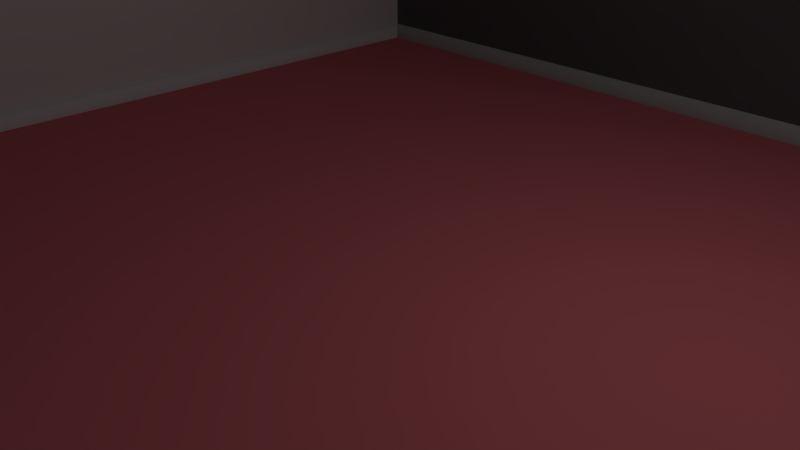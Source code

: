 # Source: room.blend  (saved by Blender 2.79.0; exported with 4.5.12 LTS)
import bpy
from mathutils import Matrix  # noqa: F401  (used for matrix-valued properties, if any)

bpy.ops.wm.read_factory_settings(use_empty=True)
scene = bpy.context.scene
scene.name = 'Scene'

# ---- collections
col_collection_1 = bpy.data.collections.new('Collection 1'); scene.collection.children.link(col_collection_1)

# ---- materials (node trees are filled in below, after node groups)
mat_boards = bpy.data.materials.new('Boards')
mat_boards.alpha_threshold = 0.0
mat_boards.use_transparent_shadow = False
mat_boards.preview_render_type = 'FLAT'
mat_boards.roughness = 0.5
mat_boards.specular_intensity = 0.9
mat_material = bpy.data.materials.new('Material')
mat_material.alpha_threshold = 0.0
mat_material.use_transparent_shadow = False
mat_material.preview_render_type = 'FLAT'
mat_material.diffuse_color = (1.0, 1.0, 1.0, 1.0)
mat_material.roughness = 0.5
mat_material.line_color = (0.0, 0.0, 0.0, 1.0)
mat_wall = bpy.data.materials.new('wall')
mat_wall.alpha_threshold = 0.0
mat_wall.use_transparent_shadow = False
mat_wall.preview_render_type = 'FLAT'
mat_wall.roughness = 0.5
mat_carpet = bpy.data.materials.new('carpet')
mat_carpet.alpha_threshold = 0.0
mat_carpet.use_transparent_shadow = False
mat_carpet.diffuse_color = (0.8, 0.198, 0.2245, 1.0)
mat_carpet.roughness = 0.5
mat_material_006 = bpy.data.materials.new('Material.006')
mat_material_006.alpha_threshold = 0.0
mat_material_006.use_transparent_shadow = False
mat_material_006.diffuse_color = (0.64, 0.64, 0.64, 1.0)
mat_material_006.specular_color = (0.5, 0.5, 0.5)
mat_material_006.roughness = 0.5
mat_material_006.specular_intensity = 1.0

# ---- material node trees

# ---- world
world_world = bpy.data.worlds.new('World'); scene.world = world_world
world_world.color = (0.05088, 0.05088, 0.05088)
world_world.use_sun_shadow = False
world_world.sun_shadow_jitter_overblur = 0.0
world_world.cycles.sampling_method = 'MANUAL'

# ---- cameras
cam_camera = bpy.data.cameras.new('Camera')
cam_camera.clip_end = 100.0
cam_camera.lens = 35.0
cam_camera.sensor_width = 32.0
cam_camera.sensor_height = 18.0
cam_camera.ortho_scale = 7.314
cam_camera.dof.focus_distance = 0.0
cam_camera.dof.aperture_fstop = 128.0

# ---- lights
light_lamp = bpy.data.lights.new('Lamp', 'POINT')
light_lamp.transmission_factor = 0.0
light_lamp.cutoff_distance = 30.0
light_lamp.energy = 100.0
light_lamp.shadow_buffer_clip_start = 1.001
light_lamp.shadow_soft_size = 0.1
light_lamp.shadow_maximum_resolution = 0.006
light_lamp.use_absolute_resolution = True

# ---- meshes
me_cylinder = bpy.data.meshes.new('Cylinder')
me_cylinder.from_pydata([(0.0, 1.0, -1.0), (0.0, 1.0, 1.0), (0.1951, 0.9808, -1.0), (0.1951, 0.9808, 1.0), (0.3827, 0.9239, -1.0), (0.3827, 0.9239, 1.0), (0.5556, 0.8315, -1.0), (0.5556, 0.8315, 1.0), (0.7071, 0.7071, -1.0), (0.7071, 0.7071, 1.0), (0.8315, 0.5556, -1.0), (0.8315, 0.5556, 1.0), (0.9239, 0.3827, -1.0), (0.9239, 0.3827, 1.0), (0.9808, 0.1951, -1.0), (0.9808, 0.1951, 1.0), (1.0, 7.55e-08, -1.0), (1.0, 7.55e-08, 1.0), (0.9808, -0.1951, -1.0), (0.9808, -0.1951, 1.0), (0.9239, -0.3827, -1.0), (0.9239, -0.3827, 1.0), (0.8315, -0.5556, -1.0), (0.8315, -0.5556, 1.0), (0.7071, -0.7071, -1.0), (0.7071, -0.7071, 1.0), (0.5556, -0.8315, -1.0), (0.5556, -0.8315, 1.0), (0.3827, -0.9239, -1.0), (0.3827, -0.9239, 1.0), (0.1951, -0.9808, -1.0), (0.1951, -0.9808, 1.0), (-3.258e-07, -1.0, -1.0), (-3.258e-07, -1.0, 1.0), (-0.1951, -0.9808, -1.0), (-0.1951, -0.9808, 1.0), (-0.3827, -0.9239, -1.0), (-0.3827, -0.9239, 1.0), (-0.5556, -0.8315, -1.0), (-0.5556, -0.8315, 1.0), (-0.7071, -0.7071, -1.0), (-0.7071, -0.7071, 1.0), (-0.8315, -0.5556, -1.0), (-0.8315, -0.5556, 1.0), (-0.9239, -0.3827, -1.0), (-0.9239, -0.3827, 1.0), (-0.9808, -0.1951, -1.0), (-0.9808, -0.1951, 1.0), (-1.0, 9.656e-07, -1.0), (-1.0, 9.656e-07, 1.0), (-0.9808, 0.1951, -1.0), (-0.9808, 0.1951, 1.0), (-0.9239, 0.3827, -1.0), (-0.9239, 0.3827, 1.0), (-0.8315, 0.5556, -1.0), (-0.8315, 0.5556, 1.0), (-0.7071, 0.7071, -1.0), (-0.7071, 0.7071, 1.0), (-0.5556, 0.8315, -1.0), (-0.5556, 0.8315, 1.0), (-0.3827, 0.9239, -1.0), (-0.3827, 0.9239, 1.0), (-0.1951, 0.9808, -1.0), (-0.1951, 0.9808, 1.0)], [], [(0, 1, 3, 2), (2, 3, 5, 4), (4, 5, 7, 6), (6, 7, 9, 8), (8, 9, 11, 10), (10, 11, 13, 12), (12, 13, 15, 14), (14, 15, 17, 16), (16, 17, 19, 18), (18, 19, 21, 20), (20, 21, 23, 22), (22, 23, 25, 24), (24, 25, 27, 26), (26, 27, 29, 28), (28, 29, 31, 30), (30, 31, 33, 32), (32, 33, 35, 34), (34, 35, 37, 36), (36, 37, 39, 38), (38, 39, 41, 40), (40, 41, 43, 42), (42, 43, 45, 44), (44, 45, 47, 46), (46, 47, 49, 48), (48, 49, 51, 50), (50, 51, 53, 52), (52, 53, 55, 54), (54, 55, 57, 56), (56, 57, 59, 58), (58, 59, 61, 60), (3, 1, 63, 61, 59, 57, 55, 53, 51, 49, 47, 45, 43, 41, 39, 37, 35, 33, 31, 29, 27, 25, 23, 21, 19, 17, 15, 13, 11, 9, 7, 5), (60, 61, 63, 62), (62, 63, 1, 0), (0, 2, 4, 6, 8, 10, 12, 14, 16, 18, 20, 22, 24, 26, 28, 30, 32, 34, 36, 38, 40, 42, 44, 46, 48, 50, 52, 54, 56, 58, 60, 62)])
me_cylinder.materials.append(mat_boards)
me_cylinder.use_remesh_preserve_volume = False
me_cylinder.use_remesh_preserve_attributes = False
me_cylinder.use_mirror_vertex_groups = False
me_cylinder.update()
me_plane = bpy.data.meshes.new('Plane')
me_plane.from_pydata([(-1.0, -1.0, 0.0), (1.0, -1.0, 0.0), (-1.0, 1.0, 0.0), (1.0, 1.0, 0.0)], [], [(0, 1, 3, 2)])
_uv = me_plane.uv_layers.new(name='UVMap')
_uv.uv.foreach_set('vector', [0.0, 2.086e-07, 1.0, 0.0, 1.0, 1.0, 2.086e-07, 1.0])
me_plane.materials.append(mat_boards)
me_plane.use_remesh_preserve_volume = False
me_plane.use_remesh_preserve_attributes = False
me_plane.use_mirror_vertex_groups = False
me_plane.update()
me_plane_008 = bpy.data.meshes.new('Plane.008')
me_plane_008.from_pydata([(-1.0, -1.0, 0.0), (1.0, -1.0, 0.0), (-1.0, 1.0, 0.0), (1.0, 1.0, 0.0)], [], [(0, 1, 3, 2)])
me_plane_008.materials.append(mat_material)
me_plane_008.use_remesh_preserve_volume = False
me_plane_008.use_remesh_preserve_attributes = False
me_plane_008.use_mirror_vertex_groups = False
me_plane_008.update()
me_plane_007 = bpy.data.meshes.new('Plane.007')
me_plane_007.from_pydata([(-1.0, -1.0, 0.0), (1.0, -1.0, 0.0), (-1.0, 1.0, 0.0), (1.0, 1.0, 0.0)], [], [(0, 1, 3, 2)])
_uv = me_plane_007.uv_layers.new(name='UVMap')
_uv.uv.foreach_set('vector', [0.0, 2.086e-07, 1.0, 0.0, 1.0, 1.0, 2.086e-07, 1.0])
me_plane_007.materials.append(mat_wall)
me_plane_007.use_remesh_preserve_volume = False
me_plane_007.use_remesh_preserve_attributes = False
me_plane_007.use_mirror_vertex_groups = False
me_plane_007.update()
me_plane_006 = bpy.data.meshes.new('Plane.006')
me_plane_006.from_pydata([(-1.0, -1.0, 0.0), (1.0, -1.0, 0.0), (-1.0, 1.0, 0.0), (1.0, 1.0, 0.0)], [], [(0, 1, 3, 2)])
_uv = me_plane_006.uv_layers.new(name='UVMap')
_uv.uv.foreach_set('vector', [0.0, 2.086e-07, 1.0, 0.0, 1.0, 1.0, 2.086e-07, 1.0])
me_plane_006.materials.append(mat_carpet)
me_plane_006.use_remesh_preserve_volume = False
me_plane_006.use_remesh_preserve_attributes = False
me_plane_006.use_mirror_vertex_groups = False
me_plane_006.update()
me_plane_005 = bpy.data.meshes.new('Plane.005')
me_plane_005.from_pydata([(-1.0, -1.0, 0.0), (1.0, -1.0, 0.0), (-1.0, 1.0, 0.0), (1.0, 1.0, 0.0)], [], [(0, 1, 3, 2)])
_uv = me_plane_005.uv_layers.new(name='UVMap')
_uv.uv.foreach_set('vector', [0.0, 2.086e-07, 1.0, 0.0, 1.0, 1.0, 2.086e-07, 1.0])
me_plane_005.materials.append(mat_wall)
me_plane_005.use_remesh_preserve_volume = False
me_plane_005.use_remesh_preserve_attributes = False
me_plane_005.use_mirror_vertex_groups = False
me_plane_005.update()
me_plane_003 = bpy.data.meshes.new('Plane.003')
me_plane_003.from_pydata([(-1.0, -1.0, 0.0), (1.0, -1.0, 0.0), (-1.0, 1.0, 0.0), (1.0, 1.0, 0.0)], [], [(0, 1, 3, 2)])
_uv = me_plane_003.uv_layers.new(name='UVMap')
_uv.uv.foreach_set('vector', [0.0, 2.086e-07, 1.0, 0.0, 1.0, 1.0, 2.086e-07, 1.0])
me_plane_003.materials.append(mat_wall)
me_plane_003.use_remesh_preserve_volume = False
me_plane_003.use_remesh_preserve_attributes = False
me_plane_003.use_mirror_vertex_groups = False
me_plane_003.update()
me_plane_002 = bpy.data.meshes.new('Plane.002')
me_plane_002.from_pydata([(-8.0, 0.0, 4.5), (8.0, 0.0, 4.5), (8.0, 0.0, -4.5), (-8.0, 0.0, -4.5)], [], [(0, 1, 2, 3)])
me_plane_002.polygons.foreach_set('use_smooth', [True] * 1)
_uv = me_plane_002.uv_layers.new(name='UVMap')
_uv.uv.foreach_set('vector', [9.1e-05, 9.1e-05, 0.8324, 9.1e-05, 0.8324, 0.9999, 9.1e-05, 0.9999])
me_plane_002.materials.append(mat_material_006)
me_plane_002.use_remesh_preserve_volume = False
me_plane_002.use_remesh_preserve_attributes = False
me_plane_002.use_mirror_vertex_groups = False
me_plane_002.update()
me_plane_002.normals_split_custom_set([tuple(v) for v in zip(*[iter([0.0, 1.0, 0.0, 0.0, 1.0, 0.0, 0.0, 1.0, 0.0, 0.0, 1.0, 0.0])] * 3)])

# ---- objects
ob_cylinder_010 = bpy.data.objects.new('Cylinder.010', me_cylinder)
ob_cylinder_009 = bpy.data.objects.new('Cylinder.009', me_cylinder)
ob_cylinder_008 = bpy.data.objects.new('Cylinder.008', me_cylinder)
ob_cylinder_007 = bpy.data.objects.new('Cylinder.007', me_cylinder)
ob_cylinder_006 = bpy.data.objects.new('Cylinder.006', me_cylinder)
ob_cylinder_005 = bpy.data.objects.new('Cylinder.005', me_cylinder)
ob_cylinder_004 = bpy.data.objects.new('Cylinder.004', me_cylinder)
ob_cylinder_003 = bpy.data.objects.new('Cylinder.003', me_cylinder)
ob_cylinder_000 = bpy.data.objects.new('Cylinder.000', me_cylinder)
ob_plane_011 = bpy.data.objects.new('Plane.011', me_plane)
ob_plane_010 = bpy.data.objects.new('Plane.010', me_plane)
ob_plane_009 = bpy.data.objects.new('Plane.009', me_plane)
ob_plane_008 = bpy.data.objects.new('Plane.008', me_plane)
ob_plane_007 = bpy.data.objects.new('Plane.007', me_plane)
ob_cylinder_002 = bpy.data.objects.new('Cylinder.002', me_cylinder)
ob_cylinder_001 = bpy.data.objects.new('Cylinder.001', me_cylinder)
ob_plane_006 = bpy.data.objects.new('Plane.006', me_plane_008)
ob_plane_005 = bpy.data.objects.new('Plane.005', me_plane_007)
ob_plane_004 = bpy.data.objects.new('Plane.004', me_plane_006)
ob_plane_003 = bpy.data.objects.new('Plane.003', me_plane_005)
ob_plane_001 = bpy.data.objects.new('Plane.001', me_plane_003)
ob_plane_002 = bpy.data.objects.new('Plane.002', me_plane_002)
ob_plane = bpy.data.objects.new('Plane', me_plane)
ob_lamp = bpy.data.objects.new('Lamp', light_lamp)
ob_camera = bpy.data.objects.new('Camera', cam_camera)

# ---- transforms, parenting, visibility, modifiers, constraints
ob_cylinder_010.location = (-8.0, 0.0, 0.0)
ob_cylinder_010.rotation_euler = (-4.712, 1.571, 0.0)
ob_cylinder_010.scale = (0.25, 0.25, 8.0)
ob_cylinder_010.lineart.crease_threshold = 0.0
ob_cylinder_009.location = (0.0, -8.0, 0.0)
ob_cylinder_009.rotation_euler = (-3.142, 1.571, 0.0)
ob_cylinder_009.scale = (0.25, 0.25, 8.0)
ob_cylinder_009.lineart.crease_threshold = 0.0
ob_cylinder_008.location = (8.0, 0.0, 0.0)
ob_cylinder_008.rotation_euler = (-1.571, 1.571, 0.0)
ob_cylinder_008.scale = (0.25, 0.25, 8.0)
ob_cylinder_008.lineart.crease_threshold = 0.0
ob_cylinder_007.location = (0.0, 8.0, 0.0)
ob_cylinder_007.rotation_euler = (-0.0, 1.571, 0.0)
ob_cylinder_007.scale = (0.25, 0.25, 8.0)
ob_cylinder_007.lineart.crease_threshold = 0.0
ob_cylinder_006.location = (0.0, 8.0, 0.0)
ob_cylinder_006.rotation_euler = (-0.0, 1.571, 0.0)
ob_cylinder_006.scale = (0.25, 0.25, 8.0)
ob_cylinder_006.lineart.crease_threshold = 0.0
ob_cylinder_005.location = (-8.0, 0.0, 5.0)
ob_cylinder_005.rotation_euler = (-4.712, 1.571, 0.0)
ob_cylinder_005.scale = (0.5, 0.25, 8.0)
ob_cylinder_005.lineart.crease_threshold = 0.0
ob_cylinder_004.location = (0.0, -8.0, 5.0)
ob_cylinder_004.rotation_euler = (-3.142, 1.571, 0.0)
ob_cylinder_004.scale = (0.5, 0.25, 8.0)
ob_cylinder_004.lineart.crease_threshold = 0.0
ob_cylinder_003.location = (8.0, 0.0, 5.0)
ob_cylinder_003.rotation_euler = (-1.571, 1.571, 0.0)
ob_cylinder_003.scale = (0.5, 0.25, 8.0)
ob_cylinder_003.lineart.crease_threshold = 0.0
ob_cylinder_000.location = (0.0, 8.0, 5.0)
ob_cylinder_000.rotation_euler = (-0.0, 1.571, 0.0)
ob_cylinder_000.scale = (0.5, 0.25, 8.0)
ob_cylinder_000.lineart.crease_threshold = 0.0
ob_plane_011.location = (7.999, 0.0, 2.5)
ob_plane_011.rotation_euler = (1.571, 0.0, 4.712)
ob_plane_011.scale = (8.0, 2.5, 1.0)
ob_plane_011.lineart.crease_threshold = 0.0
ob_plane_010.location = (0.0, -8.0, 2.5)
ob_plane_010.rotation_euler = (1.571, 0.0, 3.142)
ob_plane_010.scale = (8.0, 2.5, 1.0)
ob_plane_010.lineart.crease_threshold = 0.0
ob_plane_009.location = (-7.999, 0.0, 2.5)
ob_plane_009.rotation_euler = (1.571, -0.0, 1.571)
ob_plane_009.scale = (8.0, 2.5, 1.0)
ob_plane_009.lineart.crease_threshold = 0.0
ob_plane_008.location = (0.0, 8.0, 2.5)
ob_plane_008.rotation_euler = (1.571, -0.0, 0.0)
ob_plane_008.scale = (8.0, 2.5, 1.0)
ob_plane_008.lineart.crease_threshold = 0.0
ob_plane_007.location = (0.0, 8.0, 2.5)
ob_plane_007.rotation_euler = (1.571, -0.0, 0.0)
ob_plane_007.scale = (8.0, 2.5, 1.0)
ob_plane_007.lineart.crease_threshold = 0.0
ob_cylinder_002.location = (0.0, 8.0, 0.0)
ob_cylinder_002.rotation_euler = (-0.0, 1.571, 0.0)
ob_cylinder_002.scale = (0.25, 0.25, 8.0)
ob_cylinder_002.lineart.crease_threshold = 0.0
ob_cylinder_001.location = (0.0, 8.0, 5.0)
ob_cylinder_001.rotation_euler = (-0.0, 1.571, 0.0)
ob_cylinder_001.scale = (0.5, 0.25, 8.0)
ob_cylinder_001.lineart.crease_threshold = 0.0
ob_plane_006.location = (0.0, 0.0, 16.0)
ob_plane_006.rotation_euler = (3.142, -0.0, 0.0)
ob_plane_006.scale = (8.0, 8.0, 8.0)
ob_plane_006.lineart.crease_threshold = 0.0
ob_plane_005.location = (0.0, -8.0, 8.0)
ob_plane_005.rotation_euler = (-1.571, -0.0, 0.0)
ob_plane_005.scale = (8.0, 8.0, 8.0)
ob_plane_005.lineart.crease_threshold = 0.0
ob_plane_004.location = (0.0, 0.0, 0.0)
ob_plane_004.scale = (8.0, 8.0, 8.0)
ob_plane_004.lineart.crease_threshold = 0.0
ob_plane_003.location = (8.0, 0.0, 8.0)
ob_plane_003.rotation_euler = (-0.0, -1.571, 0.0)
ob_plane_003.scale = (8.0, 8.0, 8.0)
ob_plane_003.lineart.crease_threshold = 0.0
ob_plane_001.location = (-8.0, 0.0, 8.0)
ob_plane_001.rotation_euler = (-0.0, 1.571, 0.0)
ob_plane_001.scale = (8.0, 8.0, 8.0)
ob_plane_001.lineart.crease_threshold = 0.0
ob_plane_002.location = (0.0, 8.0, 10.5)
ob_plane_002.rotation_euler = (3.142, -0.0, 0.0)
ob_plane_002.scale = (1.0, 1.0, 1.222)
ob_plane_002.lineart.crease_threshold = 0.0
ob_plane.location = (0.0, 8.0, 2.5)
ob_plane.rotation_euler = (1.571, -0.0, 0.0)
ob_plane.scale = (8.0, 2.5, 1.0)
ob_plane.lineart.crease_threshold = 0.0
ob_lamp.location = (4.076, 1.005, 5.904)
ob_lamp.rotation_euler = (0.6503, 0.05522, 1.866)
ob_lamp.lock_rotations_4d = False
ob_lamp.empty_display_type = 'ARROWS'
ob_lamp.color = (0.0, 0.0, 0.0, 0.0)
ob_lamp.lineart.crease_threshold = 0.0
ob_camera.location = (7.481, -6.508, 5.344)
ob_camera.rotation_euler = (1.109, -0.0, 0.8149)
ob_camera.lock_rotations_4d = False
ob_camera.empty_display_type = 'ARROWS'
ob_camera.color = (0.0, 0.0, 0.0, 0.0)
ob_camera.display_type = 'WIRE'
ob_camera.lineart.crease_threshold = 0.0

# ---- collection membership
col_collection_1.objects.link(ob_cylinder_010)
col_collection_1.objects.link(ob_cylinder_009)
col_collection_1.objects.link(ob_cylinder_008)
col_collection_1.objects.link(ob_cylinder_007)
col_collection_1.objects.link(ob_cylinder_006)
col_collection_1.objects.link(ob_cylinder_005)
col_collection_1.objects.link(ob_cylinder_004)
col_collection_1.objects.link(ob_cylinder_003)
col_collection_1.objects.link(ob_cylinder_000)
col_collection_1.objects.link(ob_plane_011)
col_collection_1.objects.link(ob_plane_010)
col_collection_1.objects.link(ob_plane_009)
col_collection_1.objects.link(ob_plane_008)
col_collection_1.objects.link(ob_plane_007)
col_collection_1.objects.link(ob_cylinder_002)
col_collection_1.objects.link(ob_cylinder_001)
col_collection_1.objects.link(ob_plane_006)
col_collection_1.objects.link(ob_plane_005)
col_collection_1.objects.link(ob_plane_004)
col_collection_1.objects.link(ob_plane_003)
col_collection_1.objects.link(ob_plane_001)
col_collection_1.objects.link(ob_plane_002)
col_collection_1.objects.link(ob_plane)
col_collection_1.objects.link(ob_lamp)
col_collection_1.objects.link(ob_camera)

# ---- scene / render settings (as saved in the file)
scene.camera = ob_camera
scene.frame_start = 1; scene.frame_end = 250; scene.frame_set(1)
scene.render.engine = 'BLENDER_EEVEE_NEXT'
scene.render.resolution_percentage = 50
scene.render.dither_intensity = 0.0
scene.cycles.use_denoising = False
scene.cycles.samples = 128
scene.cycles.sampling_pattern = 'TABULATED_SOBOL'
scene.cycles.use_adaptive_sampling = False
scene.cycles.use_light_tree = False
scene.cycles.blur_glossy = 0.0
scene.cycles.sample_clamp_indirect = 0.0
scene.view_settings.view_transform = 'Standard'
bpy.context.view_layer.update()
